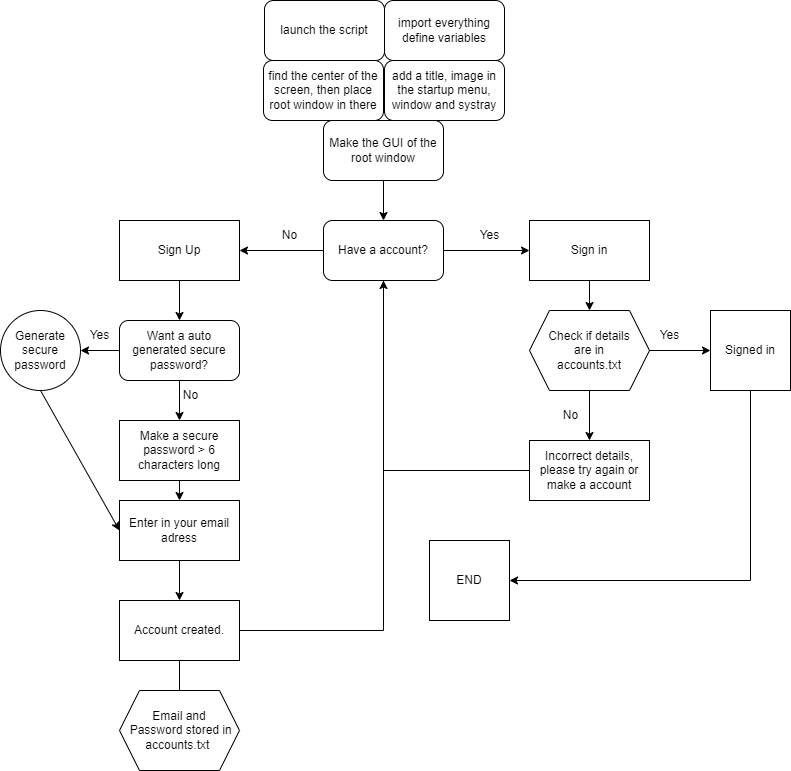

The diagram above was exported from draw.io. Its source (the exported page's mxGraphModel, read from the mxfile embedded in the PNG):
<mxGraphModel dx="1109" dy="780" grid="1" gridSize="10" guides="1" tooltips="1" connect="1" arrows="1" fold="1" page="1" pageScale="1" pageWidth="827" pageHeight="1169" math="0" shadow="0">
  <root>
    <mxCell id="WIyWlLk6GJQsqaUBKTNV-0" />
    <mxCell id="WIyWlLk6GJQsqaUBKTNV-1" parent="WIyWlLk6GJQsqaUBKTNV-0" />
    <mxCell id="lcVRDQIPIy6vA6neXVr7-0" value="launch the script" style="rounded=1;whiteSpace=wrap;html=1;" vertex="1" parent="WIyWlLk6GJQsqaUBKTNV-1">
      <mxGeometry x="294" y="30" width="120" height="60" as="geometry" />
    </mxCell>
    <mxCell id="lcVRDQIPIy6vA6neXVr7-1" value="import everything&lt;br&gt;define variables" style="rounded=1;whiteSpace=wrap;html=1;" vertex="1" parent="WIyWlLk6GJQsqaUBKTNV-1">
      <mxGeometry x="414" y="30" width="120" height="60" as="geometry" />
    </mxCell>
    <mxCell id="lcVRDQIPIy6vA6neXVr7-2" value="find the center of the screen, then place root window in there" style="rounded=1;whiteSpace=wrap;html=1;" vertex="1" parent="WIyWlLk6GJQsqaUBKTNV-1">
      <mxGeometry x="293" y="90" width="120" height="60" as="geometry" />
    </mxCell>
    <mxCell id="lcVRDQIPIy6vA6neXVr7-3" value="add a title, image in the startup menu, window and systray" style="rounded=1;whiteSpace=wrap;html=1;" vertex="1" parent="WIyWlLk6GJQsqaUBKTNV-1">
      <mxGeometry x="414" y="90" width="120" height="60" as="geometry" />
    </mxCell>
    <mxCell id="lcVRDQIPIy6vA6neXVr7-4" value="Make the GUI of the root window" style="rounded=1;whiteSpace=wrap;html=1;" vertex="1" parent="WIyWlLk6GJQsqaUBKTNV-1">
      <mxGeometry x="353" y="150" width="120" height="60" as="geometry" />
    </mxCell>
    <mxCell id="lcVRDQIPIy6vA6neXVr7-12" value="" style="endArrow=classic;html=1;rounded=0;exitX=0.5;exitY=1;exitDx=0;exitDy=0;" edge="1" parent="WIyWlLk6GJQsqaUBKTNV-1" source="lcVRDQIPIy6vA6neXVr7-4">
      <mxGeometry width="50" height="50" relative="1" as="geometry">
        <mxPoint x="389" y="360" as="sourcePoint" />
        <mxPoint x="413" y="250" as="targetPoint" />
      </mxGeometry>
    </mxCell>
    <mxCell id="lcVRDQIPIy6vA6neXVr7-13" value="Have a account?" style="rounded=1;whiteSpace=wrap;html=1;" vertex="1" parent="WIyWlLk6GJQsqaUBKTNV-1">
      <mxGeometry x="353" y="250" width="120" height="60" as="geometry" />
    </mxCell>
    <mxCell id="lcVRDQIPIy6vA6neXVr7-14" value="" style="endArrow=classic;html=1;rounded=0;exitX=1;exitY=0.5;exitDx=0;exitDy=0;" edge="1" parent="WIyWlLk6GJQsqaUBKTNV-1" source="lcVRDQIPIy6vA6neXVr7-13">
      <mxGeometry width="50" height="50" relative="1" as="geometry">
        <mxPoint x="519" y="310" as="sourcePoint" />
        <mxPoint x="559" y="280" as="targetPoint" />
      </mxGeometry>
    </mxCell>
    <mxCell id="lcVRDQIPIy6vA6neXVr7-16" value="Sign in" style="rounded=0;whiteSpace=wrap;html=1;" vertex="1" parent="WIyWlLk6GJQsqaUBKTNV-1">
      <mxGeometry x="559" y="250" width="120" height="60" as="geometry" />
    </mxCell>
    <mxCell id="lcVRDQIPIy6vA6neXVr7-20" value="" style="endArrow=classic;html=1;rounded=0;exitX=0.5;exitY=1;exitDx=0;exitDy=0;entryX=0.5;entryY=0;entryDx=0;entryDy=0;" edge="1" parent="WIyWlLk6GJQsqaUBKTNV-1" source="lcVRDQIPIy6vA6neXVr7-16">
      <mxGeometry width="50" height="50" relative="1" as="geometry">
        <mxPoint x="689" y="360" as="sourcePoint" />
        <mxPoint x="619" y="340" as="targetPoint" />
      </mxGeometry>
    </mxCell>
    <mxCell id="lcVRDQIPIy6vA6neXVr7-22" value="" style="endArrow=classic;html=1;rounded=0;exitX=0;exitY=0.5;exitDx=0;exitDy=0;entryX=1;entryY=0.5;entryDx=0;entryDy=0;" edge="1" parent="WIyWlLk6GJQsqaUBKTNV-1" source="lcVRDQIPIy6vA6neXVr7-13">
      <mxGeometry width="50" height="50" relative="1" as="geometry">
        <mxPoint x="269" y="330" as="sourcePoint" />
        <mxPoint x="269" y="280" as="targetPoint" />
        <Array as="points" />
      </mxGeometry>
    </mxCell>
    <mxCell id="lcVRDQIPIy6vA6neXVr7-23" value="Sign Up" style="rounded=0;whiteSpace=wrap;html=1;" vertex="1" parent="WIyWlLk6GJQsqaUBKTNV-1">
      <mxGeometry x="149" y="250" width="120" height="60" as="geometry" />
    </mxCell>
    <mxCell id="lcVRDQIPIy6vA6neXVr7-24" value="Yes" style="text;html=1;align=center;verticalAlign=middle;resizable=0;points=[];autosize=1;strokeColor=none;fillColor=none;" vertex="1" parent="WIyWlLk6GJQsqaUBKTNV-1">
      <mxGeometry x="499" y="250" width="40" height="30" as="geometry" />
    </mxCell>
    <mxCell id="lcVRDQIPIy6vA6neXVr7-25" value="No" style="text;html=1;align=center;verticalAlign=middle;resizable=0;points=[];autosize=1;strokeColor=none;fillColor=none;" vertex="1" parent="WIyWlLk6GJQsqaUBKTNV-1">
      <mxGeometry x="299" y="250" width="40" height="30" as="geometry" />
    </mxCell>
    <mxCell id="lcVRDQIPIy6vA6neXVr7-26" value="Want a auto generated secure password?" style="rounded=1;whiteSpace=wrap;html=1;" vertex="1" parent="WIyWlLk6GJQsqaUBKTNV-1">
      <mxGeometry x="149" y="350" width="120" height="60" as="geometry" />
    </mxCell>
    <mxCell id="lcVRDQIPIy6vA6neXVr7-27" value="" style="endArrow=classic;html=1;rounded=0;exitX=0.5;exitY=1;exitDx=0;exitDy=0;entryX=0.5;entryY=0;entryDx=0;entryDy=0;" edge="1" parent="WIyWlLk6GJQsqaUBKTNV-1" source="lcVRDQIPIy6vA6neXVr7-23" target="lcVRDQIPIy6vA6neXVr7-26">
      <mxGeometry width="50" height="50" relative="1" as="geometry">
        <mxPoint x="260" y="360" as="sourcePoint" />
        <mxPoint x="310" y="310" as="targetPoint" />
      </mxGeometry>
    </mxCell>
    <mxCell id="lcVRDQIPIy6vA6neXVr7-29" value="" style="endArrow=classic;html=1;rounded=0;exitX=0.5;exitY=1;exitDx=0;exitDy=0;" edge="1" parent="WIyWlLk6GJQsqaUBKTNV-1" source="lcVRDQIPIy6vA6neXVr7-26">
      <mxGeometry width="50" height="50" relative="1" as="geometry">
        <mxPoint x="200" y="490" as="sourcePoint" />
        <mxPoint x="209" y="450" as="targetPoint" />
      </mxGeometry>
    </mxCell>
    <mxCell id="lcVRDQIPIy6vA6neXVr7-31" value="No" style="text;html=1;align=center;verticalAlign=middle;resizable=0;points=[];autosize=1;strokeColor=none;fillColor=none;" vertex="1" parent="WIyWlLk6GJQsqaUBKTNV-1">
      <mxGeometry x="200" y="410" width="40" height="30" as="geometry" />
    </mxCell>
    <mxCell id="lcVRDQIPIy6vA6neXVr7-32" value="Generate secure password" style="ellipse;whiteSpace=wrap;html=1;aspect=fixed;" vertex="1" parent="WIyWlLk6GJQsqaUBKTNV-1">
      <mxGeometry x="30" y="340" width="80" height="80" as="geometry" />
    </mxCell>
    <mxCell id="lcVRDQIPIy6vA6neXVr7-33" value="Enter in your email adress" style="rounded=0;whiteSpace=wrap;html=1;" vertex="1" parent="WIyWlLk6GJQsqaUBKTNV-1">
      <mxGeometry x="149" y="530" width="120" height="60" as="geometry" />
    </mxCell>
    <mxCell id="lcVRDQIPIy6vA6neXVr7-35" value="" style="endArrow=classic;html=1;rounded=0;exitX=0.5;exitY=1;exitDx=0;exitDy=0;entryX=0.5;entryY=0;entryDx=0;entryDy=0;" edge="1" parent="WIyWlLk6GJQsqaUBKTNV-1" source="lcVRDQIPIy6vA6neXVr7-33" target="lcVRDQIPIy6vA6neXVr7-36">
      <mxGeometry width="50" height="50" relative="1" as="geometry">
        <mxPoint x="190" y="620" as="sourcePoint" />
        <mxPoint x="209" y="560" as="targetPoint" />
      </mxGeometry>
    </mxCell>
    <mxCell id="lcVRDQIPIy6vA6neXVr7-36" value="Account created." style="rounded=0;whiteSpace=wrap;html=1;" vertex="1" parent="WIyWlLk6GJQsqaUBKTNV-1">
      <mxGeometry x="149" y="630" width="120" height="60" as="geometry" />
    </mxCell>
    <mxCell id="lcVRDQIPIy6vA6neXVr7-37" value="" style="endArrow=classic;html=1;rounded=0;exitX=0.5;exitY=1;exitDx=0;exitDy=0;entryX=0;entryY=0.5;entryDx=0;entryDy=0;" edge="1" parent="WIyWlLk6GJQsqaUBKTNV-1" source="lcVRDQIPIy6vA6neXVr7-32" target="lcVRDQIPIy6vA6neXVr7-33">
      <mxGeometry width="50" height="50" relative="1" as="geometry">
        <mxPoint x="70" y="490" as="sourcePoint" />
        <mxPoint x="120" y="440" as="targetPoint" />
      </mxGeometry>
    </mxCell>
    <mxCell id="lcVRDQIPIy6vA6neXVr7-38" value="" style="endArrow=classic;html=1;rounded=0;exitX=0;exitY=0.5;exitDx=0;exitDy=0;entryX=1;entryY=0.5;entryDx=0;entryDy=0;" edge="1" parent="WIyWlLk6GJQsqaUBKTNV-1" source="lcVRDQIPIy6vA6neXVr7-26" target="lcVRDQIPIy6vA6neXVr7-32">
      <mxGeometry width="50" height="50" relative="1" as="geometry">
        <mxPoint x="360" y="450" as="sourcePoint" />
        <mxPoint x="410" y="400" as="targetPoint" />
      </mxGeometry>
    </mxCell>
    <mxCell id="lcVRDQIPIy6vA6neXVr7-39" value="Yes" style="text;html=1;align=center;verticalAlign=middle;resizable=0;points=[];autosize=1;strokeColor=none;fillColor=none;" vertex="1" parent="WIyWlLk6GJQsqaUBKTNV-1">
      <mxGeometry x="109" y="350" width="40" height="30" as="geometry" />
    </mxCell>
    <mxCell id="lcVRDQIPIy6vA6neXVr7-40" value="" style="endArrow=classic;html=1;rounded=0;exitX=1;exitY=0.5;exitDx=0;exitDy=0;entryX=0.5;entryY=1;entryDx=0;entryDy=0;" edge="1" parent="WIyWlLk6GJQsqaUBKTNV-1" source="lcVRDQIPIy6vA6neXVr7-36" target="lcVRDQIPIy6vA6neXVr7-13">
      <mxGeometry width="50" height="50" relative="1" as="geometry">
        <mxPoint x="290" y="610" as="sourcePoint" />
        <mxPoint x="340" y="560" as="targetPoint" />
        <Array as="points">
          <mxPoint x="413" y="660" />
        </Array>
      </mxGeometry>
    </mxCell>
    <mxCell id="lcVRDQIPIy6vA6neXVr7-42" value="Email and&lt;br&gt;&amp;nbsp;Password stored in &lt;br&gt;accounts.txt&amp;nbsp;" style="shape=hexagon;perimeter=hexagonPerimeter2;whiteSpace=wrap;html=1;fixedSize=1;" vertex="1" parent="WIyWlLk6GJQsqaUBKTNV-1">
      <mxGeometry x="149" y="720" width="120" height="80" as="geometry" />
    </mxCell>
    <mxCell id="lcVRDQIPIy6vA6neXVr7-43" value="" style="endArrow=none;html=1;rounded=0;entryX=0.5;entryY=1;entryDx=0;entryDy=0;exitX=0.5;exitY=0;exitDx=0;exitDy=0;" edge="1" parent="WIyWlLk6GJQsqaUBKTNV-1" source="lcVRDQIPIy6vA6neXVr7-42" target="lcVRDQIPIy6vA6neXVr7-36">
      <mxGeometry width="50" height="50" relative="1" as="geometry">
        <mxPoint x="159" y="750" as="sourcePoint" />
        <mxPoint x="209" y="700" as="targetPoint" />
      </mxGeometry>
    </mxCell>
    <mxCell id="lcVRDQIPIy6vA6neXVr7-44" value="Check if details&lt;br&gt;are in&lt;br&gt;accounts.txt" style="shape=hexagon;perimeter=hexagonPerimeter2;whiteSpace=wrap;html=1;fixedSize=1;" vertex="1" parent="WIyWlLk6GJQsqaUBKTNV-1">
      <mxGeometry x="559" y="340" width="120" height="80" as="geometry" />
    </mxCell>
    <mxCell id="lcVRDQIPIy6vA6neXVr7-45" value="" style="endArrow=classic;html=1;rounded=0;exitX=1;exitY=0.5;exitDx=0;exitDy=0;" edge="1" parent="WIyWlLk6GJQsqaUBKTNV-1" source="lcVRDQIPIy6vA6neXVr7-44">
      <mxGeometry width="50" height="50" relative="1" as="geometry">
        <mxPoint x="700" y="400" as="sourcePoint" />
        <mxPoint x="740" y="380" as="targetPoint" />
      </mxGeometry>
    </mxCell>
    <mxCell id="lcVRDQIPIy6vA6neXVr7-46" value="Yes" style="text;html=1;align=center;verticalAlign=middle;resizable=0;points=[];autosize=1;strokeColor=none;fillColor=none;" vertex="1" parent="WIyWlLk6GJQsqaUBKTNV-1">
      <mxGeometry x="679" y="350" width="40" height="30" as="geometry" />
    </mxCell>
    <mxCell id="lcVRDQIPIy6vA6neXVr7-47" value="Signed in" style="whiteSpace=wrap;html=1;aspect=fixed;" vertex="1" parent="WIyWlLk6GJQsqaUBKTNV-1">
      <mxGeometry x="740" y="340" width="80" height="80" as="geometry" />
    </mxCell>
    <mxCell id="lcVRDQIPIy6vA6neXVr7-49" value="END" style="whiteSpace=wrap;html=1;aspect=fixed;" vertex="1" parent="WIyWlLk6GJQsqaUBKTNV-1">
      <mxGeometry x="459" y="570" width="80" height="80" as="geometry" />
    </mxCell>
    <mxCell id="lcVRDQIPIy6vA6neXVr7-50" value="" style="endArrow=classic;html=1;rounded=0;exitX=0.5;exitY=1;exitDx=0;exitDy=0;entryX=1;entryY=0.5;entryDx=0;entryDy=0;" edge="1" parent="WIyWlLk6GJQsqaUBKTNV-1" source="lcVRDQIPIy6vA6neXVr7-47" target="lcVRDQIPIy6vA6neXVr7-49">
      <mxGeometry width="50" height="50" relative="1" as="geometry">
        <mxPoint x="750" y="500" as="sourcePoint" />
        <mxPoint x="800" y="450" as="targetPoint" />
        <Array as="points">
          <mxPoint x="780" y="610" />
        </Array>
      </mxGeometry>
    </mxCell>
    <mxCell id="lcVRDQIPIy6vA6neXVr7-51" value="Incorrect details, please try again or make a account" style="rounded=0;whiteSpace=wrap;html=1;" vertex="1" parent="WIyWlLk6GJQsqaUBKTNV-1">
      <mxGeometry x="559" y="470" width="120" height="60" as="geometry" />
    </mxCell>
    <mxCell id="lcVRDQIPIy6vA6neXVr7-52" value="" style="endArrow=classic;html=1;rounded=0;exitX=0.5;exitY=1;exitDx=0;exitDy=0;entryX=0.5;entryY=0;entryDx=0;entryDy=0;" edge="1" parent="WIyWlLk6GJQsqaUBKTNV-1" source="lcVRDQIPIy6vA6neXVr7-44" target="lcVRDQIPIy6vA6neXVr7-51">
      <mxGeometry width="50" height="50" relative="1" as="geometry">
        <mxPoint x="650" y="480" as="sourcePoint" />
        <mxPoint x="700" y="430" as="targetPoint" />
      </mxGeometry>
    </mxCell>
    <mxCell id="lcVRDQIPIy6vA6neXVr7-53" value="No" style="text;html=1;align=center;verticalAlign=middle;resizable=0;points=[];autosize=1;strokeColor=none;fillColor=none;" vertex="1" parent="WIyWlLk6GJQsqaUBKTNV-1">
      <mxGeometry x="580" y="430" width="40" height="30" as="geometry" />
    </mxCell>
    <mxCell id="lcVRDQIPIy6vA6neXVr7-56" value="" style="endArrow=none;html=1;rounded=0;entryX=0;entryY=0.5;entryDx=0;entryDy=0;exitX=0.5;exitY=1;exitDx=0;exitDy=0;" edge="1" parent="WIyWlLk6GJQsqaUBKTNV-1" source="lcVRDQIPIy6vA6neXVr7-13" target="lcVRDQIPIy6vA6neXVr7-51">
      <mxGeometry width="50" height="50" relative="1" as="geometry">
        <mxPoint x="410" y="500" as="sourcePoint" />
        <mxPoint x="510" y="490" as="targetPoint" />
        <Array as="points">
          <mxPoint x="413" y="500" />
        </Array>
      </mxGeometry>
    </mxCell>
    <mxCell id="lcVRDQIPIy6vA6neXVr7-57" value="Make a secure password &amp;gt; 6 characters long" style="rounded=0;whiteSpace=wrap;html=1;" vertex="1" parent="WIyWlLk6GJQsqaUBKTNV-1">
      <mxGeometry x="149" y="450" width="120" height="60" as="geometry" />
    </mxCell>
    <mxCell id="lcVRDQIPIy6vA6neXVr7-58" value="" style="endArrow=classic;html=1;rounded=0;exitX=0.5;exitY=1;exitDx=0;exitDy=0;entryX=0.5;entryY=0;entryDx=0;entryDy=0;" edge="1" parent="WIyWlLk6GJQsqaUBKTNV-1" source="lcVRDQIPIy6vA6neXVr7-57" target="lcVRDQIPIy6vA6neXVr7-33">
      <mxGeometry width="50" height="50" relative="1" as="geometry">
        <mxPoint x="290" y="530" as="sourcePoint" />
        <mxPoint x="340" y="480" as="targetPoint" />
      </mxGeometry>
    </mxCell>
  </root>
</mxGraphModel>